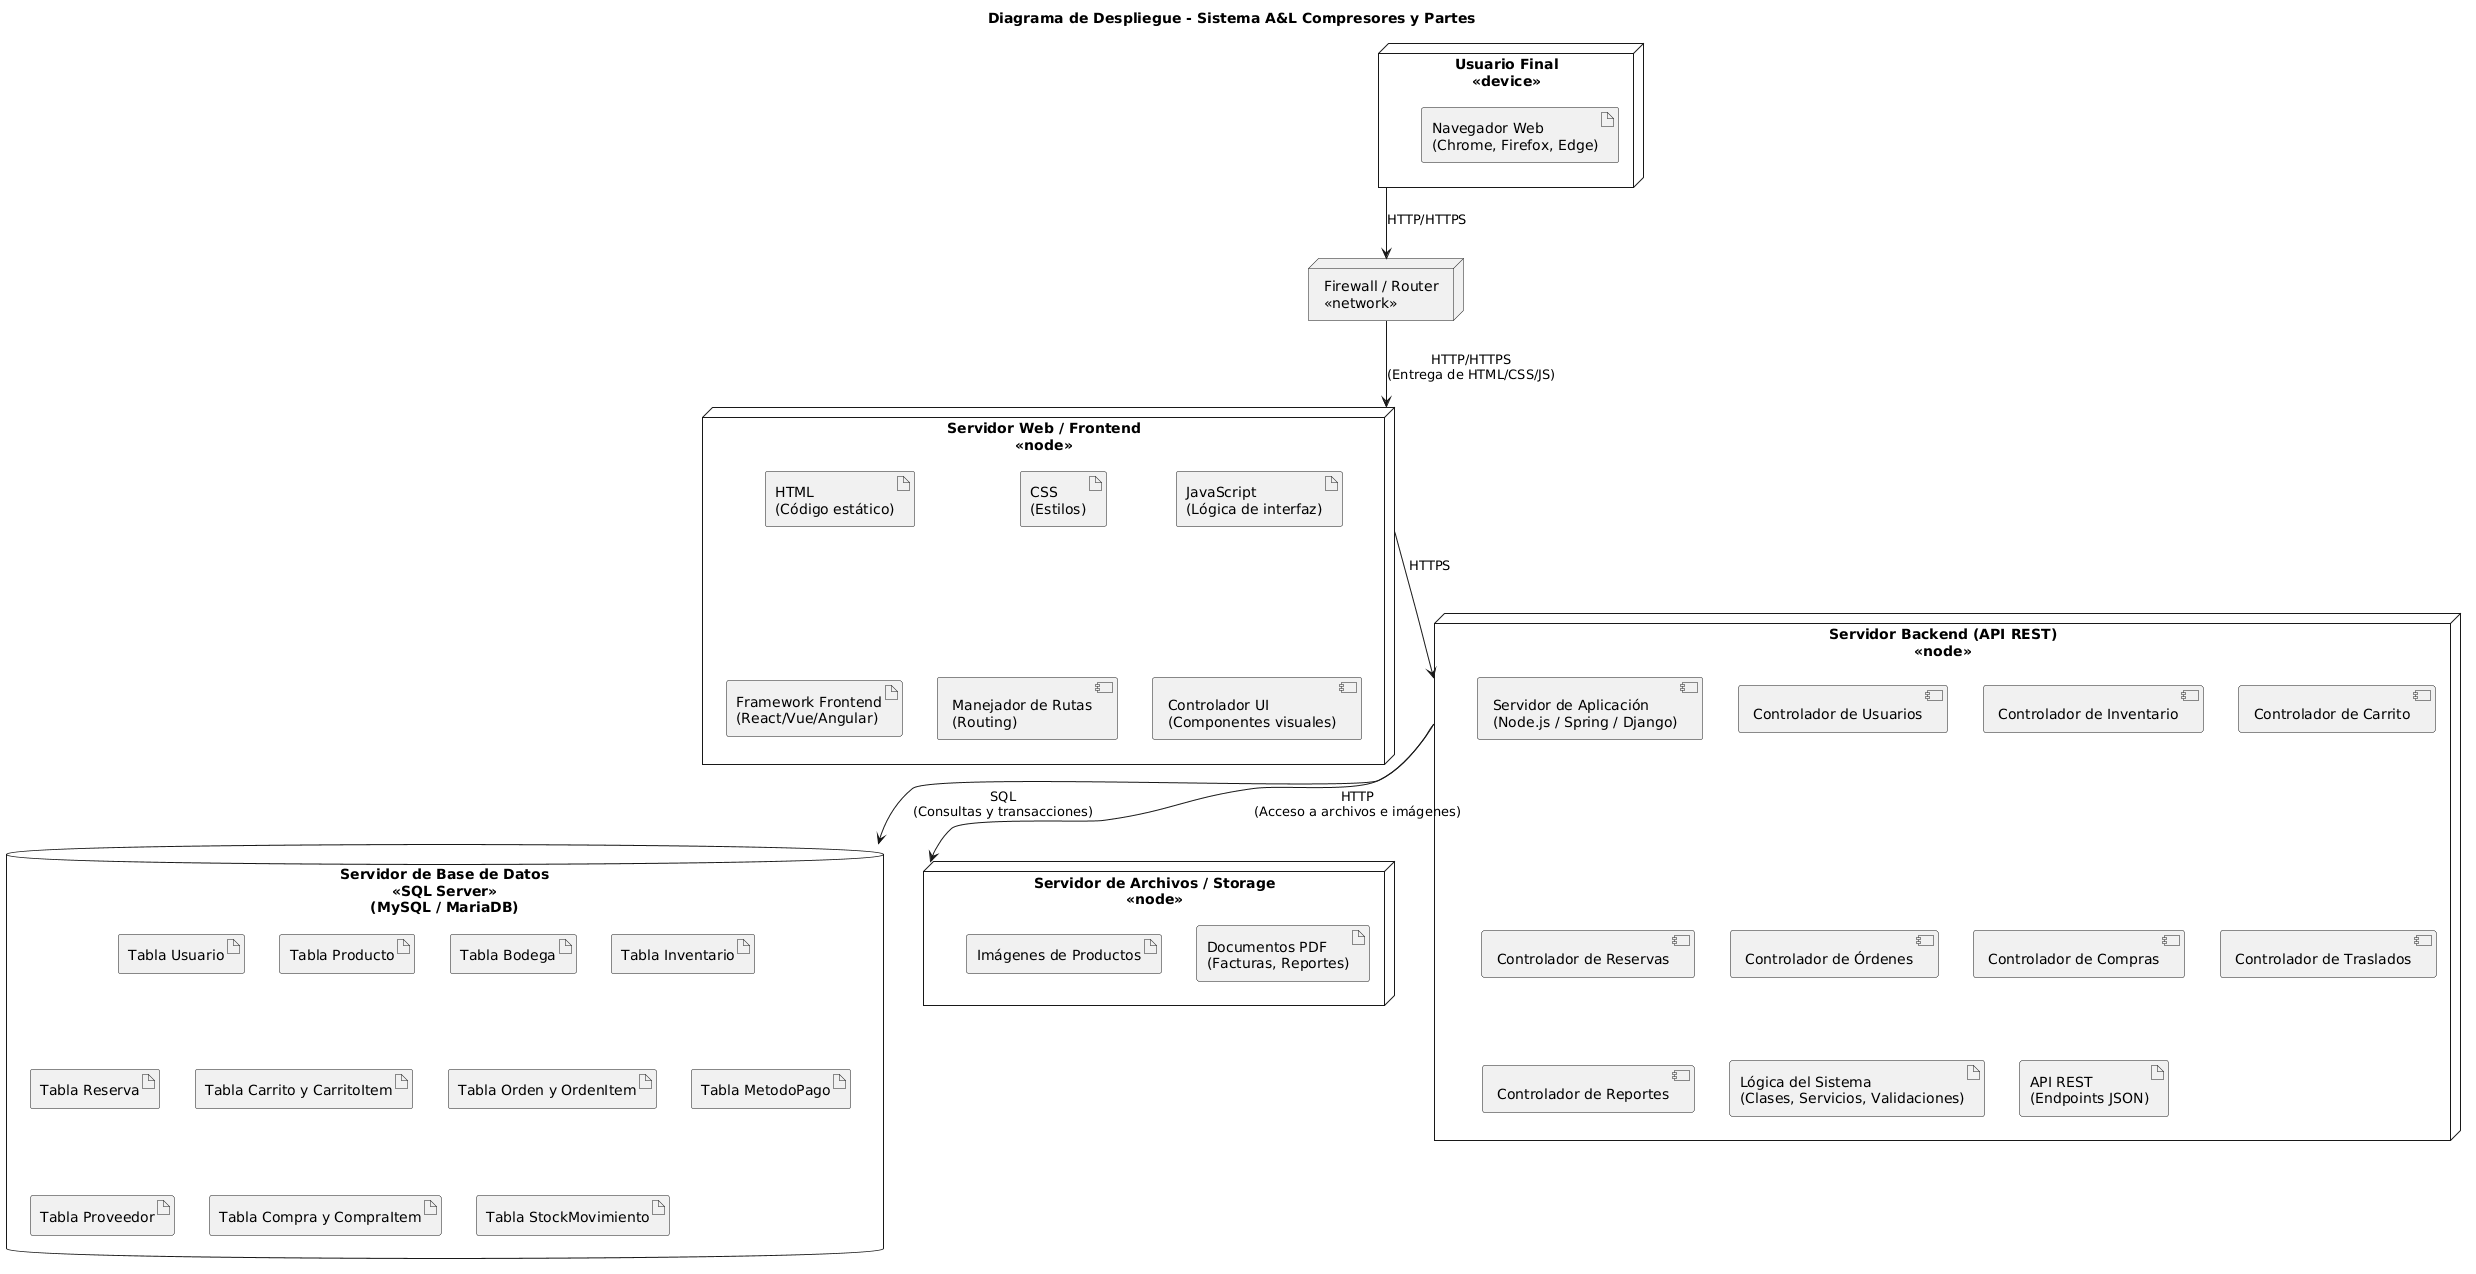

The diagram above was rendered by PlantUML. Its source (embedded in the PNG):
@startuml
title Diagrama de Despliegue - Sistema A&L Compresores y Partes

'======================================================
' Nodo del Usuario Final
'======================================================
node "Usuario Final\n<<device>>" as Usuario {
    artifact "Navegador Web\n(Chrome, Firefox, Edge)" as Browser
}

'======================================================
' Capa Firewall
'======================================================
node "Firewall / Router\n<<network>>" as Firewall

'======================================================
' Servidor Frontend
'======================================================
node "Servidor Web / Frontend\n<<node>>" as Frontend {
    artifact "HTML\n(Código estático)" as HTML
    artifact "CSS\n(Estilos)" as CSS
    artifact "JavaScript\n(Lógica de interfaz)" as JS
    artifact "Framework Frontend\n(React/Vue/Angular)" as FEFramework
    component "Manejador de Rutas\n(Routing)" as FrontRutas
    component "Controlador UI\n(Componentes visuales)" as UIController
}

'======================================================
' Servidor Backend
'======================================================
node "Servidor Backend (API REST)\n<<node>>" as Backend {
    component "Servidor de Aplicación\n(Node.js / Spring / Django)" as AppServer
    component "Controlador de Usuarios" as CUsuarios
    component "Controlador de Inventario" as CInventario
    component "Controlador de Carrito" as CCarrito
    component "Controlador de Reservas" as CReservas
    component "Controlador de Órdenes" as COrdenes
    component "Controlador de Compras" as CCompras
    component "Controlador de Traslados" as CTraslados
    component "Controlador de Reportes" as CReportes

    artifact "Lógica del Sistema\n(Clases, Servicios, Validaciones)" as BackendLogic
    artifact "API REST\n(Endpoints JSON)" as APIEndpoints
}

'======================================================
' Base de Datos (Izquierda)
'======================================================
database "Servidor de Base de Datos\n<<SQL Server>>\n(MySQL / MariaDB)" as BD {
    artifact "Tabla Usuario"
    artifact "Tabla Producto"
    artifact "Tabla Bodega"
    artifact "Tabla Inventario"
    artifact "Tabla Reserva"
    artifact "Tabla Carrito y CarritoItem"
    artifact "Tabla Orden y OrdenItem"
    artifact "Tabla MetodoPago"
    artifact "Tabla Proveedor"
    artifact "Tabla Compra y CompraItem"
    artifact "Tabla StockMovimiento"
}

'======================================================
' Servidor de Archivos (ahora movido a la DERECHA)
'======================================================
node "Servidor de Archivos / Storage\n<<node>>" as Storage {
    artifact "Documentos PDF\n(Facturas, Reportes)"
    artifact "Imágenes de Productos"
}

'======================================================
' Conexiones
'======================================================
Usuario --> Firewall : HTTP/HTTPS
Firewall --> Frontend : HTTP/HTTPS\n(Entrega de HTML/CSS/JS)
Frontend --> Backend : HTTPS\n
Backend --> BD : SQL\n(Consultas y transacciones)
Backend --> Storage : HTTP\n(Acceso a archivos e imágenes)
@enduml